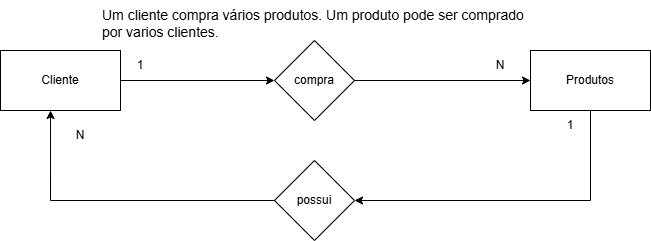

The diagram above was exported from draw.io. Its source (the exported page's mxGraphModel, read from the mxfile embedded in the PNG):
<mxGraphModel dx="1042" dy="1730" grid="1" gridSize="10" guides="1" tooltips="1" connect="1" arrows="1" fold="1" page="1" pageScale="1" pageWidth="827" pageHeight="1169" math="0" shadow="0">
  <root>
    <mxCell id="0" />
    <mxCell id="1" parent="0" />
    <mxCell id="JyKt4HoADiomaUSurj8e-1" parent="1" style="text;whiteSpace=wrap;fontSize=14;" value="Um cliente compra vários produtos. Um produto pode ser comprado&#10;por varios clientes." vertex="1">
      <mxGeometry height="50" width="470" x="160" y="-1150" as="geometry" />
    </mxCell>
    <mxCell id="JyKt4HoADiomaUSurj8e-2" edge="1" parent="1" source="JyKt4HoADiomaUSurj8e-3" style="edgeStyle=orthogonalEdgeStyle;rounded=0;orthogonalLoop=1;jettySize=auto;html=1;exitX=1;exitY=0.5;exitDx=0;exitDy=0;" target="JyKt4HoADiomaUSurj8e-5">
      <mxGeometry relative="1" as="geometry" />
    </mxCell>
    <mxCell id="JyKt4HoADiomaUSurj8e-3" parent="1" style="rounded=0;whiteSpace=wrap;html=1;fillColor=light-dark(#FFFFFF,#FFFFFF);strokeColor=light-dark(#000000,#000000);" value="Cliente" vertex="1">
      <mxGeometry height="60" width="120" x="60" y="-1100" as="geometry" />
    </mxCell>
    <mxCell id="JyKt4HoADiomaUSurj8e-4" edge="1" parent="1" source="JyKt4HoADiomaUSurj8e-5" style="edgeStyle=orthogonalEdgeStyle;rounded=0;orthogonalLoop=1;jettySize=auto;html=1;exitX=0.5;exitY=1;exitDx=0;exitDy=0;entryX=0;entryY=0.5;entryDx=0;entryDy=0;" target="JyKt4HoADiomaUSurj8e-6">
      <mxGeometry relative="1" as="geometry">
        <Array as="points">
          <mxPoint x="374" y="-1070" />
        </Array>
        <mxPoint x="480" y="-840" as="targetPoint" />
      </mxGeometry>
    </mxCell>
    <mxCell id="JyKt4HoADiomaUSurj8e-5" parent="1" style="rhombus;whiteSpace=wrap;html=1;" value="compra" vertex="1">
      <mxGeometry height="80" width="80" x="334" y="-1110" as="geometry" />
    </mxCell>
    <mxCell id="AO0wEOnQj9--GYr-RlHn-2" edge="1" parent="1" source="JyKt4HoADiomaUSurj8e-6" style="edgeStyle=orthogonalEdgeStyle;rounded=0;orthogonalLoop=1;jettySize=auto;html=1;exitX=0.5;exitY=1;exitDx=0;exitDy=0;entryX=1;entryY=0.5;entryDx=0;entryDy=0;" target="AO0wEOnQj9--GYr-RlHn-1">
      <mxGeometry relative="1" as="geometry" />
    </mxCell>
    <mxCell id="JyKt4HoADiomaUSurj8e-6" parent="1" style="rounded=0;whiteSpace=wrap;html=1;fillColor=light-dark(#FFFFFF,#FFFFFF);strokeColor=light-dark(#000000,#000000);" value="Produtos" vertex="1">
      <mxGeometry height="60" width="120" x="590" y="-1100" as="geometry" />
    </mxCell>
    <mxCell id="JyKt4HoADiomaUSurj8e-7" parent="1" style="text;html=1;whiteSpace=wrap;strokeColor=none;fillColor=none;align=center;verticalAlign=middle;rounded=0;" value="1" vertex="1">
      <mxGeometry height="30" width="60" x="170" y="-1100" as="geometry" />
    </mxCell>
    <mxCell id="JyKt4HoADiomaUSurj8e-8" parent="1" style="text;html=1;whiteSpace=wrap;strokeColor=none;fillColor=none;align=center;verticalAlign=middle;rounded=0;" value="N" vertex="1">
      <mxGeometry height="30" width="60" x="530" y="-1100" as="geometry" />
    </mxCell>
    <mxCell id="JyKt4HoADiomaUSurj8e-9" parent="1" style="text;html=1;whiteSpace=wrap;strokeColor=none;fillColor=none;align=center;verticalAlign=middle;rounded=0;" value="1" vertex="1">
      <mxGeometry height="30" width="60" x="600" y="-1040" as="geometry" />
    </mxCell>
    <mxCell id="JyKt4HoADiomaUSurj8e-10" parent="1" style="text;html=1;whiteSpace=wrap;strokeColor=none;fillColor=none;align=center;verticalAlign=middle;rounded=0;" value="N" vertex="1">
      <mxGeometry height="30" width="60" x="110" y="-1030" as="geometry" />
    </mxCell>
    <mxCell id="AO0wEOnQj9--GYr-RlHn-1" parent="1" style="rhombus;whiteSpace=wrap;html=1;" value="possui" vertex="1">
      <mxGeometry height="80" width="80" x="334" y="-990" as="geometry" />
    </mxCell>
    <mxCell id="AO0wEOnQj9--GYr-RlHn-3" edge="1" parent="1" source="AO0wEOnQj9--GYr-RlHn-1" style="edgeStyle=orthogonalEdgeStyle;rounded=0;orthogonalLoop=1;jettySize=auto;html=1;exitX=0;exitY=0.5;exitDx=0;exitDy=0;entryX=0.417;entryY=1;entryDx=0;entryDy=0;entryPerimeter=0;" target="JyKt4HoADiomaUSurj8e-3">
      <mxGeometry relative="1" as="geometry" />
    </mxCell>
  </root>
</mxGraphModel>